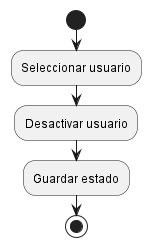

The diagram above was rendered by PlantUML. Its source (embedded in the PNG):
@startuml
start

:Seleccionar usuario;
:Desactivar usuario;
:Guardar estado;



stop
@enduml